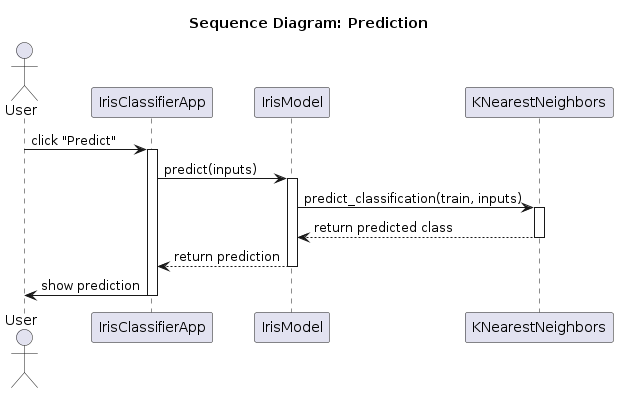

The diagram above was rendered by PlantUML. Its source (embedded in the PNG):
@startuml Sequence Diagram: Prediction
' Second Diagram: Sequence Diagram for Prediction
title Sequence Diagram: Prediction

actor User
User -> IrisClassifierApp : click "Predict"
activate IrisClassifierApp
IrisClassifierApp -> IrisModel : predict(inputs)
activate IrisModel
IrisModel -> KNearestNeighbors : predict_classification(train, inputs)
activate KNearestNeighbors
KNearestNeighbors --> IrisModel : return predicted class
deactivate KNearestNeighbors
IrisModel --> IrisClassifierApp : return prediction
deactivate IrisModel
IrisClassifierApp -> User : show prediction
deactivate IrisClassifierApp

@enduml